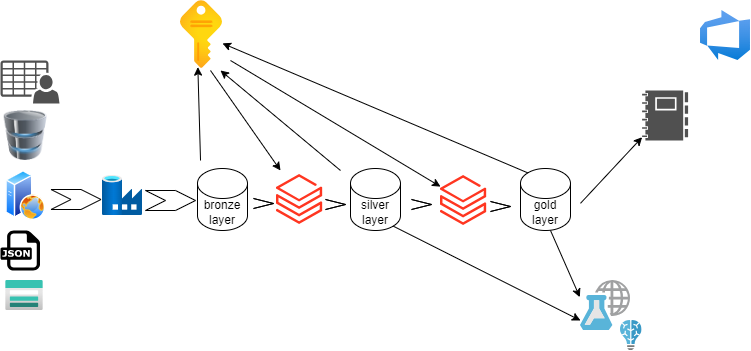

The diagram above was exported from draw.io. Its source (the exported page's mxGraphModel, read from the mxfile embedded in the PNG):
<mxGraphModel dx="986" dy="419" grid="1" gridSize="10" guides="1" tooltips="1" connect="1" arrows="1" fold="1" page="1" pageScale="1" pageWidth="850" pageHeight="1100" math="0" shadow="0">
  <root>
    <mxCell id="0" />
    <mxCell id="1" parent="0" />
    <mxCell id="11" value="" style="aspect=fixed;html=1;points=[];align=center;image;fontSize=12;image=img/lib/azure2/databases/Data_Factory.svg;movable=0;resizable=0;rotatable=0;deletable=0;editable=0;connectable=0;" parent="1" vertex="1">
      <mxGeometry x="142" y="175" width="40" height="40" as="geometry" />
    </mxCell>
    <mxCell id="12" value="" style="aspect=fixed;html=1;points=[];align=center;image;fontSize=12;image=img/lib/azure2/analytics/Azure_Databricks.svg;movable=0;resizable=0;rotatable=0;deletable=0;editable=0;connectable=0;" parent="1" vertex="1">
      <mxGeometry x="316" y="174" width="46.18" height="50" as="geometry" />
    </mxCell>
    <mxCell id="13" value="" style="aspect=fixed;html=1;points=[];align=center;image;fontSize=12;image=img/lib/azure2/devops/Azure_DevOps.svg;movable=0;resizable=0;rotatable=0;deletable=0;editable=0;connectable=0;" parent="1" vertex="1">
      <mxGeometry x="740" y="10" width="50" height="50" as="geometry" />
    </mxCell>
    <mxCell id="14" value="" style="aspect=fixed;html=1;points=[];align=center;image;fontSize=12;image=img/lib/azure2/internet_of_things/Time_Series_Insights_Access_Policies.svg;movable=0;resizable=0;rotatable=0;deletable=0;editable=0;connectable=0;" parent="1" vertex="1">
      <mxGeometry x="220" width="42" height="68" as="geometry" />
    </mxCell>
    <mxCell id="15" value="" style="aspect=fixed;html=1;points=[];align=center;image;fontSize=12;image=img/lib/azure2/storage/Storage_Accounts.svg;movable=0;resizable=0;rotatable=0;deletable=0;editable=0;connectable=0;" parent="1" vertex="1">
      <mxGeometry x="45.25" y="280" width="37.5" height="30" as="geometry" />
    </mxCell>
    <mxCell id="16" value="" style="aspect=fixed;perimeter=ellipsePerimeter;html=1;align=center;shadow=0;dashed=0;spacingTop=3;image;image=img/lib/active_directory/web_server.svg;movable=0;resizable=0;rotatable=0;deletable=0;editable=0;connectable=0;" parent="1" vertex="1">
      <mxGeometry x="45.25" y="170" width="40" height="50" as="geometry" />
    </mxCell>
    <mxCell id="17" value="" style="dashed=0;outlineConnect=0;html=1;align=center;labelPosition=center;verticalLabelPosition=bottom;verticalAlign=top;shape=mxgraph.weblogos.json;movable=0;resizable=0;rotatable=0;deletable=0;editable=0;connectable=0;" parent="1" vertex="1">
      <mxGeometry x="40" y="230" width="39.5" height="40" as="geometry" />
    </mxCell>
    <mxCell id="18" value="" style="sketch=0;pointerEvents=1;shadow=0;dashed=0;html=1;strokeColor=none;fillColor=#505050;labelPosition=center;verticalLabelPosition=bottom;verticalAlign=top;outlineConnect=0;align=center;shape=mxgraph.office.users.csv_file;movable=0;resizable=0;rotatable=0;deletable=0;editable=0;connectable=0;" parent="1" vertex="1">
      <mxGeometry x="40" y="60" width="59" height="43" as="geometry" />
    </mxCell>
    <mxCell id="19" value="" style="image;html=1;image=img/lib/clip_art/computers/Database_128x128.png;movable=0;resizable=0;rotatable=0;deletable=0;editable=0;connectable=0;" parent="1" vertex="1">
      <mxGeometry x="40" y="110" width="50.5" height="50" as="geometry" />
    </mxCell>
    <mxCell id="27" value="bronze&lt;br&gt;layer" style="shape=cylinder3;whiteSpace=wrap;html=1;boundedLbl=1;backgroundOutline=1;size=15;movable=0;resizable=0;rotatable=0;deletable=0;editable=0;connectable=0;" parent="1" vertex="1">
      <mxGeometry x="237" y="168" width="50" height="62" as="geometry" />
    </mxCell>
    <mxCell id="29" value="silver layer" style="shape=cylinder3;whiteSpace=wrap;html=1;boundedLbl=1;backgroundOutline=1;size=15;movable=0;resizable=0;rotatable=0;deletable=0;editable=0;connectable=0;" vertex="1" parent="1">
      <mxGeometry x="390" y="168" width="50" height="62" as="geometry" />
    </mxCell>
    <mxCell id="30" value="gold layer" style="shape=cylinder3;whiteSpace=wrap;html=1;boundedLbl=1;backgroundOutline=1;size=15;movable=0;resizable=0;rotatable=0;deletable=0;editable=0;connectable=0;" vertex="1" parent="1">
      <mxGeometry x="560" y="168" width="50" height="62" as="geometry" />
    </mxCell>
    <mxCell id="31" value="" style="aspect=fixed;html=1;points=[];align=center;image;fontSize=12;image=img/lib/azure2/analytics/Azure_Databricks.svg;movable=0;resizable=0;rotatable=0;deletable=0;editable=0;connectable=0;" vertex="1" parent="1">
      <mxGeometry x="480" y="175" width="46.18" height="50" as="geometry" />
    </mxCell>
    <mxCell id="37" value="" style="endArrow=classic;html=1;exitX=0.145;exitY=0;exitDx=0;exitDy=4.35;exitPerimeter=0;movable=0;resizable=0;rotatable=0;deletable=0;editable=0;connectable=0;" edge="1" parent="1" source="30" target="14">
      <mxGeometry width="50" height="50" relative="1" as="geometry">
        <mxPoint x="390" y="110" as="sourcePoint" />
        <mxPoint x="440" y="60" as="targetPoint" />
      </mxGeometry>
    </mxCell>
    <mxCell id="39" value="" style="endArrow=classic;html=1;movable=0;resizable=0;rotatable=0;deletable=0;editable=0;connectable=0;" edge="1" parent="1" target="31">
      <mxGeometry width="50" height="50" relative="1" as="geometry">
        <mxPoint x="270" y="60" as="sourcePoint" />
        <mxPoint x="530" y="150" as="targetPoint" />
      </mxGeometry>
    </mxCell>
    <mxCell id="40" value="" style="endArrow=classic;html=1;movable=0;resizable=0;rotatable=0;deletable=0;editable=0;connectable=0;" edge="1" parent="1">
      <mxGeometry width="50" height="50" relative="1" as="geometry">
        <mxPoint x="250" y="70" as="sourcePoint" />
        <mxPoint x="320" y="170" as="targetPoint" />
      </mxGeometry>
    </mxCell>
    <mxCell id="41" value="" style="endArrow=classic;html=1;entryX=0.952;entryY=1.029;entryDx=0;entryDy=0;entryPerimeter=0;movable=0;resizable=0;rotatable=0;deletable=0;editable=0;connectable=0;" edge="1" parent="1" target="14">
      <mxGeometry width="50" height="50" relative="1" as="geometry">
        <mxPoint x="380" y="170" as="sourcePoint" />
        <mxPoint x="272" y="52.90528735632182" as="targetPoint" />
      </mxGeometry>
    </mxCell>
    <mxCell id="42" value="" style="endArrow=classic;html=1;entryX=0.413;entryY=0.98;entryDx=0;entryDy=0;entryPerimeter=0;movable=0;resizable=0;rotatable=0;deletable=0;editable=0;connectable=0;" edge="1" parent="1" target="14">
      <mxGeometry width="50" height="50" relative="1" as="geometry">
        <mxPoint x="240.02" y="160" as="sourcePoint" />
        <mxPoint x="120.00399999999993" y="59.97199999999998" as="targetPoint" />
      </mxGeometry>
    </mxCell>
    <mxCell id="43" value="" style="shape=step;perimeter=stepPerimeter;whiteSpace=wrap;html=1;fixedSize=1;movable=0;resizable=0;rotatable=0;deletable=0;editable=0;connectable=0;" vertex="1" parent="1">
      <mxGeometry x="90.5" y="189" width="50" height="20" as="geometry" />
    </mxCell>
    <mxCell id="44" value="" style="shape=step;perimeter=stepPerimeter;whiteSpace=wrap;html=1;fixedSize=1;movable=0;resizable=0;rotatable=0;deletable=0;editable=0;connectable=0;" vertex="1" parent="1">
      <mxGeometry x="185" y="190" width="50" height="20" as="geometry" />
    </mxCell>
    <mxCell id="45" value="" style="shape=step;perimeter=stepPerimeter;whiteSpace=wrap;html=1;fixedSize=1;movable=0;resizable=0;rotatable=0;deletable=0;editable=0;connectable=0;" vertex="1" parent="1">
      <mxGeometry x="293" y="198" width="20" height="10" as="geometry" />
    </mxCell>
    <mxCell id="46" value="" style="shape=step;perimeter=stepPerimeter;whiteSpace=wrap;html=1;fixedSize=1;movable=0;resizable=0;rotatable=0;deletable=0;editable=0;connectable=0;" vertex="1" parent="1">
      <mxGeometry x="365" y="199" width="20" height="10" as="geometry" />
    </mxCell>
    <mxCell id="47" value="" style="shape=step;perimeter=stepPerimeter;whiteSpace=wrap;html=1;fixedSize=1;size=75;movable=0;resizable=0;rotatable=0;deletable=0;editable=0;connectable=0;" vertex="1" parent="1">
      <mxGeometry x="451" y="199" width="20" height="10" as="geometry" />
    </mxCell>
    <mxCell id="48" value="" style="shape=step;perimeter=stepPerimeter;whiteSpace=wrap;html=1;fixedSize=1;movable=0;resizable=0;rotatable=0;deletable=0;editable=0;connectable=0;" vertex="1" parent="1">
      <mxGeometry x="530" y="201" width="20" height="10" as="geometry" />
    </mxCell>
    <mxCell id="50" value="" style="sketch=0;aspect=fixed;html=1;points=[];align=center;image;fontSize=12;image=img/lib/mscae/Machine_Learning_Studio_Web_Services.svg;movable=0;resizable=0;rotatable=0;deletable=0;editable=0;connectable=0;" vertex="1" parent="1">
      <mxGeometry x="620" y="280" width="50" height="50" as="geometry" />
    </mxCell>
    <mxCell id="52" value="" style="endArrow=classic;html=1;entryX=0;entryY=0.8;entryDx=0;entryDy=0;entryPerimeter=0;exitX=0.855;exitY=1;exitDx=0;exitDy=-4.35;exitPerimeter=0;movable=0;resizable=0;rotatable=0;deletable=0;editable=0;connectable=0;" edge="1" parent="1" source="29" target="50">
      <mxGeometry width="50" height="50" relative="1" as="geometry">
        <mxPoint x="530" y="350" as="sourcePoint" />
        <mxPoint x="580" y="300" as="targetPoint" />
      </mxGeometry>
    </mxCell>
    <mxCell id="53" value="" style="endArrow=classic;html=1;entryX=-0.013;entryY=0.333;entryDx=0;entryDy=0;entryPerimeter=0;exitX=0.855;exitY=1;exitDx=0;exitDy=-4.35;exitPerimeter=0;movable=0;resizable=0;rotatable=0;deletable=0;editable=0;connectable=0;" edge="1" parent="1" target="50">
      <mxGeometry width="50" height="50" relative="1" as="geometry">
        <mxPoint x="590" y="229.99999999999997" as="sourcePoint" />
        <mxPoint x="777.25" y="324.35" as="targetPoint" />
      </mxGeometry>
    </mxCell>
    <mxCell id="54" value="" style="sketch=0;aspect=fixed;html=1;points=[];align=center;image;fontSize=12;image=img/lib/mscae/Batch_AI.svg;movable=0;resizable=0;rotatable=0;deletable=0;editable=0;connectable=0;" vertex="1" parent="1">
      <mxGeometry x="660" y="320" width="21.6" height="30" as="geometry" />
    </mxCell>
    <mxCell id="55" value="" style="sketch=0;pointerEvents=1;shadow=0;dashed=0;html=1;strokeColor=none;labelPosition=center;verticalLabelPosition=bottom;verticalAlign=top;align=center;fillColor=#505050;shape=mxgraph.mscae.intune.reports;movable=0;resizable=0;rotatable=0;deletable=0;editable=0;connectable=0;" vertex="1" parent="1">
      <mxGeometry x="681.6" y="90" width="46" height="50" as="geometry" />
    </mxCell>
    <mxCell id="56" value="" style="endArrow=classic;html=1;entryX=0;entryY=0.935;entryDx=0;entryDy=0;entryPerimeter=0;exitX=0.855;exitY=1;exitDx=0;exitDy=-4.35;exitPerimeter=0;movable=0;resizable=0;rotatable=0;deletable=0;editable=0;connectable=0;" edge="1" parent="1" target="55">
      <mxGeometry width="50" height="50" relative="1" as="geometry">
        <mxPoint x="620" y="202.82" as="sourcePoint" />
        <mxPoint x="807.25" y="297.17" as="targetPoint" />
      </mxGeometry>
    </mxCell>
  </root>
</mxGraphModel>